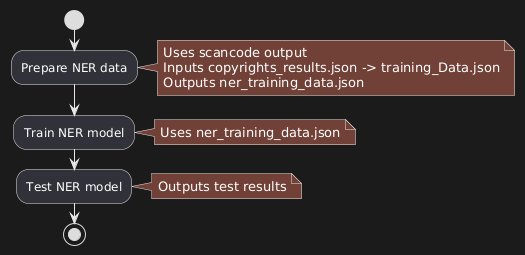

The diagram above was rendered by PlantUML. Its source (embedded in the PNG):
@startuml
start

:Prepare NER data;
note right: Uses scancode output\nInputs copyrights_results.json -> training_Data.json\nOutputs ner_training_data.json

:Train NER model;
note right: Uses ner_training_data.json

:Test NER model;
note right: Outputs test results

stop
@enduml